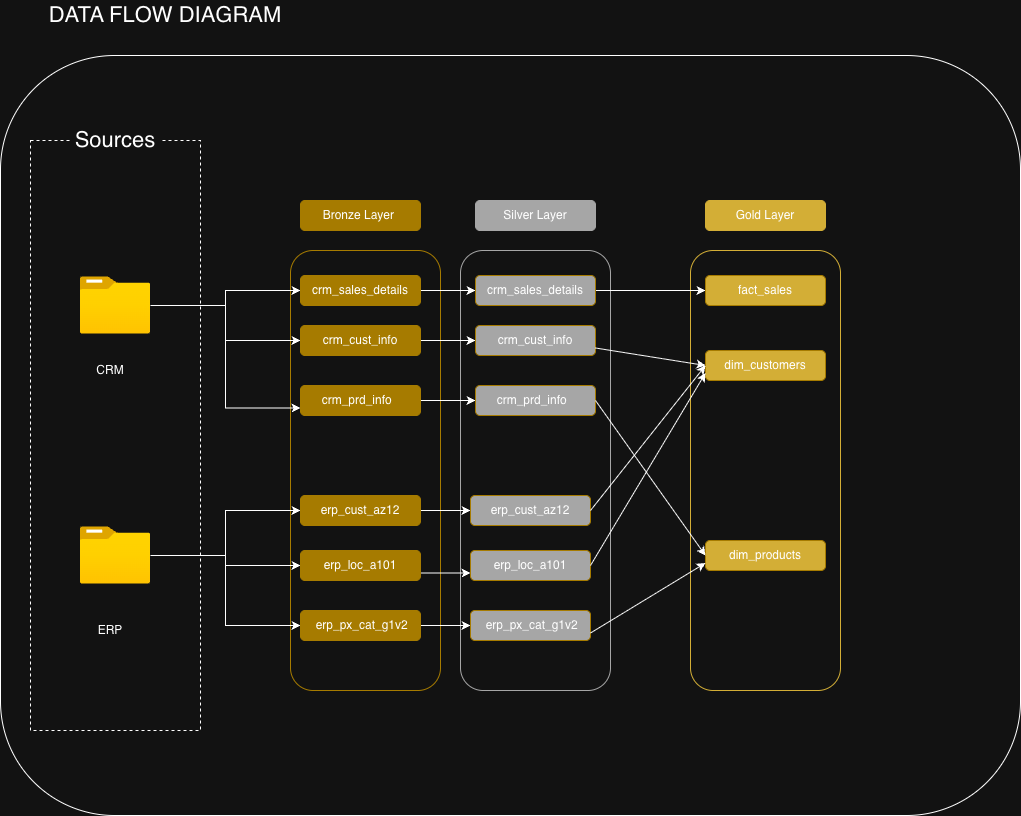

The diagram above was exported from draw.io. Its source (the exported page's mxGraphModel, read from the mxfile embedded in the PNG):
<mxGraphModel dx="1131" dy="770" grid="1" gridSize="10" guides="1" tooltips="1" connect="1" arrows="1" fold="1" page="1" pageScale="1" pageWidth="850" pageHeight="1100" math="0" shadow="0">
  <root>
    <mxCell id="0" />
    <mxCell id="1" parent="0" />
    <mxCell id="5Qdu_NO6R4-zD5sARYJw-45" parent="1" style="rounded=1;whiteSpace=wrap;html=1;" value="" vertex="1">
      <mxGeometry height="760" width="1020" x="540" y="385" as="geometry" />
    </mxCell>
    <mxCell id="5Qdu_NO6R4-zD5sARYJw-47" parent="1" style="rounded=0;whiteSpace=wrap;html=1;fillColor=none;dashed=1;strokeColor=light-dark(#000000,#FFFFFF);" value="" vertex="1">
      <mxGeometry height="590" width="170" x="570" y="470" as="geometry" />
    </mxCell>
    <mxCell id="5Qdu_NO6R4-zD5sARYJw-52" parent="1" style="text;html=1;whiteSpace=wrap;strokeColor=none;fillColor=default;align=center;verticalAlign=middle;rounded=0;" value="&lt;span style=&quot;font-size: 22px;&quot;&gt;Sources&lt;/span&gt;" vertex="1">
      <mxGeometry height="20" width="90" x="610" y="460" as="geometry" />
    </mxCell>
    <mxCell id="5Qdu_NO6R4-zD5sARYJw-53" parent="1" style="rounded=1;whiteSpace=wrap;html=1;fillColor=light-dark(#FFFFFF,#A6A6A6);strokeColor=light-dark(#000000,#A6A6A6);" value="Silver Layer" vertex="1">
      <mxGeometry height="30" width="120" x="1015" y="530" as="geometry" />
    </mxCell>
    <mxCell id="5Qdu_NO6R4-zD5sARYJw-54" parent="1" style="rounded=1;whiteSpace=wrap;html=1;strokeColor=light-dark(#000000,#A67B00);" value="" vertex="1">
      <mxGeometry height="440" width="150" x="830" y="580" as="geometry" />
    </mxCell>
    <mxCell id="5Qdu_NO6R4-zD5sARYJw-55" parent="1" style="rounded=1;whiteSpace=wrap;html=1;fillColor=light-dark(#FFFFFF,#A67B00);strokeColor=light-dark(#000000,#A67B00);" value="Bronze Layer&amp;nbsp;" vertex="1">
      <mxGeometry height="30" width="120" x="840" y="530" as="geometry" />
    </mxCell>
    <UserObject label="" id="5Qdu_NO6R4-zD5sARYJw-56">
      <mxCell parent="1" style="rounded=1;whiteSpace=wrap;html=1;strokeColor=light-dark(#000000,#A6A6A6);" vertex="1">
        <mxGeometry height="440" width="150" x="1000" y="580" as="geometry" />
      </mxCell>
    </UserObject>
    <mxCell id="5Qdu_NO6R4-zD5sARYJw-57" parent="1" style="rounded=1;whiteSpace=wrap;html=1;strokeColor=light-dark(#000000,#D3AE36);" value="" vertex="1">
      <mxGeometry height="440" width="150" x="1230" y="580" as="geometry" />
    </mxCell>
    <mxCell id="5Qdu_NO6R4-zD5sARYJw-58" parent="1" style="rounded=1;whiteSpace=wrap;html=1;fillColor=light-dark(#FFFFFF,#D3AE36);strokeColor=light-dark(#000000,#D3AE36);" value="Gold Layer" vertex="1">
      <mxGeometry height="30" width="120" x="1245" y="530" as="geometry" />
    </mxCell>
    <mxCell id="5Qdu_NO6R4-zD5sARYJw-99" edge="1" parent="1" source="5Qdu_NO6R4-zD5sARYJw-59" style="edgeStyle=orthogonalEdgeStyle;rounded=0;orthogonalLoop=1;jettySize=auto;html=1;entryX=0;entryY=0.5;entryDx=0;entryDy=0;" target="5Qdu_NO6R4-zD5sARYJw-91">
      <mxGeometry relative="1" as="geometry" />
    </mxCell>
    <mxCell id="5Qdu_NO6R4-zD5sARYJw-100" edge="1" parent="1" source="5Qdu_NO6R4-zD5sARYJw-59" style="edgeStyle=orthogonalEdgeStyle;rounded=0;orthogonalLoop=1;jettySize=auto;html=1;entryX=0;entryY=0.5;entryDx=0;entryDy=0;" target="5Qdu_NO6R4-zD5sARYJw-92">
      <mxGeometry relative="1" as="geometry" />
    </mxCell>
    <mxCell id="5Qdu_NO6R4-zD5sARYJw-101" edge="1" parent="1" source="5Qdu_NO6R4-zD5sARYJw-59" style="edgeStyle=orthogonalEdgeStyle;rounded=0;orthogonalLoop=1;jettySize=auto;html=1;entryX=0;entryY=0.5;entryDx=0;entryDy=0;" target="5Qdu_NO6R4-zD5sARYJw-93">
      <mxGeometry relative="1" as="geometry" />
    </mxCell>
    <mxCell id="5Qdu_NO6R4-zD5sARYJw-59" parent="1" style="image;aspect=fixed;html=1;points=[];align=center;fontSize=12;image=img/lib/azure2/general/Folder_Blank.svg;" value="" vertex="1">
      <mxGeometry height="60" width="70" x="620" y="855" as="geometry" />
    </mxCell>
    <mxCell id="5Qdu_NO6R4-zD5sARYJw-61" parent="1" style="text;html=1;whiteSpace=wrap;strokeColor=none;fillColor=none;align=center;verticalAlign=middle;rounded=0;" value="ERP" vertex="1">
      <mxGeometry height="30" width="60" x="620" y="945" as="geometry" />
    </mxCell>
    <mxCell id="5Qdu_NO6R4-zD5sARYJw-96" edge="1" parent="1" source="5Qdu_NO6R4-zD5sARYJw-73" style="edgeStyle=orthogonalEdgeStyle;rounded=0;orthogonalLoop=1;jettySize=auto;html=1;entryX=0;entryY=0.5;entryDx=0;entryDy=0;" target="5Qdu_NO6R4-zD5sARYJw-90">
      <mxGeometry relative="1" as="geometry" />
    </mxCell>
    <mxCell id="5Qdu_NO6R4-zD5sARYJw-97" edge="1" parent="1" source="5Qdu_NO6R4-zD5sARYJw-73" style="edgeStyle=orthogonalEdgeStyle;rounded=0;orthogonalLoop=1;jettySize=auto;html=1;entryX=0;entryY=0.5;entryDx=0;entryDy=0;" target="5Qdu_NO6R4-zD5sARYJw-89">
      <mxGeometry relative="1" as="geometry" />
    </mxCell>
    <mxCell id="5Qdu_NO6R4-zD5sARYJw-98" edge="1" parent="1" source="5Qdu_NO6R4-zD5sARYJw-73" style="edgeStyle=orthogonalEdgeStyle;rounded=0;orthogonalLoop=1;jettySize=auto;html=1;entryX=0;entryY=0.75;entryDx=0;entryDy=0;" target="5Qdu_NO6R4-zD5sARYJw-94">
      <mxGeometry relative="1" as="geometry" />
    </mxCell>
    <mxCell id="5Qdu_NO6R4-zD5sARYJw-73" parent="1" style="image;aspect=fixed;html=1;points=[];align=center;fontSize=12;image=img/lib/azure2/general/Folder_Blank.svg;" value="" vertex="1">
      <mxGeometry height="60" width="70" x="620" y="605" as="geometry" />
    </mxCell>
    <mxCell id="5Qdu_NO6R4-zD5sARYJw-74" parent="1" style="text;html=1;whiteSpace=wrap;strokeColor=none;fillColor=none;align=center;verticalAlign=middle;rounded=0;" value="CRM" vertex="1">
      <mxGeometry height="30" width="60" x="620" y="685" as="geometry" />
    </mxCell>
    <mxCell id="k4fbPBQ_53U8-sjOeBdD-10" edge="1" parent="1" source="5Qdu_NO6R4-zD5sARYJw-89" style="edgeStyle=orthogonalEdgeStyle;rounded=0;orthogonalLoop=1;jettySize=auto;html=1;exitX=1;exitY=0.5;exitDx=0;exitDy=0;entryX=0;entryY=0.5;entryDx=0;entryDy=0;" target="k4fbPBQ_53U8-sjOeBdD-3">
      <mxGeometry relative="1" as="geometry" />
    </mxCell>
    <mxCell id="5Qdu_NO6R4-zD5sARYJw-89" parent="1" style="rounded=1;whiteSpace=wrap;html=1;fillColor=light-dark(#FFFFFF,#A67B00);strokeColor=light-dark(#000000,#A67B00);" value="&amp;nbsp;crm_cust_info&amp;nbsp;" vertex="1">
      <mxGeometry height="30" width="120" x="840" y="655" as="geometry" />
    </mxCell>
    <mxCell id="k4fbPBQ_53U8-sjOeBdD-9" edge="1" parent="1" source="5Qdu_NO6R4-zD5sARYJw-90" style="edgeStyle=orthogonalEdgeStyle;rounded=0;orthogonalLoop=1;jettySize=auto;html=1;exitX=1;exitY=0.5;exitDx=0;exitDy=0;entryX=0;entryY=0.5;entryDx=0;entryDy=0;" target="k4fbPBQ_53U8-sjOeBdD-2">
      <mxGeometry relative="1" as="geometry" />
    </mxCell>
    <mxCell id="5Qdu_NO6R4-zD5sARYJw-90" parent="1" style="rounded=1;whiteSpace=wrap;html=1;fillColor=light-dark(#FFFFFF,#A67B00);strokeColor=light-dark(#000000,#A67B00);" value="crm_sales_details" vertex="1">
      <mxGeometry height="30" width="120" x="840" y="605" as="geometry" />
    </mxCell>
    <mxCell id="k4fbPBQ_53U8-sjOeBdD-12" edge="1" parent="1" source="5Qdu_NO6R4-zD5sARYJw-91" style="edgeStyle=orthogonalEdgeStyle;rounded=0;orthogonalLoop=1;jettySize=auto;html=1;exitX=1;exitY=0.5;exitDx=0;exitDy=0;entryX=0;entryY=0.5;entryDx=0;entryDy=0;" target="k4fbPBQ_53U8-sjOeBdD-5">
      <mxGeometry relative="1" as="geometry" />
    </mxCell>
    <mxCell id="5Qdu_NO6R4-zD5sARYJw-91" parent="1" style="rounded=1;whiteSpace=wrap;html=1;fillColor=light-dark(#FFFFFF,#A67B00);strokeColor=light-dark(#000000,#A67B00);" value="erp_cust_az12" vertex="1">
      <mxGeometry height="30" width="120" x="840" y="825" as="geometry" />
    </mxCell>
    <mxCell id="k4fbPBQ_53U8-sjOeBdD-13" edge="1" parent="1" source="5Qdu_NO6R4-zD5sARYJw-92" style="edgeStyle=orthogonalEdgeStyle;rounded=0;orthogonalLoop=1;jettySize=auto;html=1;exitX=1;exitY=0.75;exitDx=0;exitDy=0;entryX=0;entryY=0.75;entryDx=0;entryDy=0;" target="k4fbPBQ_53U8-sjOeBdD-6">
      <mxGeometry relative="1" as="geometry" />
    </mxCell>
    <mxCell id="5Qdu_NO6R4-zD5sARYJw-92" parent="1" style="rounded=1;whiteSpace=wrap;html=1;fillColor=light-dark(#FFFFFF,#A67B00);strokeColor=light-dark(#000000,#A67B00);" value="erp_loc_a101" vertex="1">
      <mxGeometry height="30" width="120" x="840" y="880" as="geometry" />
    </mxCell>
    <mxCell id="k4fbPBQ_53U8-sjOeBdD-14" edge="1" parent="1" source="5Qdu_NO6R4-zD5sARYJw-93" style="edgeStyle=orthogonalEdgeStyle;rounded=0;orthogonalLoop=1;jettySize=auto;html=1;exitX=1;exitY=0.5;exitDx=0;exitDy=0;entryX=0;entryY=0.5;entryDx=0;entryDy=0;" target="k4fbPBQ_53U8-sjOeBdD-7">
      <mxGeometry relative="1" as="geometry" />
    </mxCell>
    <mxCell id="5Qdu_NO6R4-zD5sARYJw-93" parent="1" style="rounded=1;whiteSpace=wrap;html=1;fillColor=light-dark(#FFFFFF,#A67B00);strokeColor=light-dark(#000000,#A67B00);" value="&amp;nbsp;erp_px_cat_g1v2" vertex="1">
      <mxGeometry height="30" width="120" x="840" y="940" as="geometry" />
    </mxCell>
    <mxCell id="k4fbPBQ_53U8-sjOeBdD-11" edge="1" parent="1" source="5Qdu_NO6R4-zD5sARYJw-94" style="edgeStyle=orthogonalEdgeStyle;rounded=0;orthogonalLoop=1;jettySize=auto;html=1;exitX=1;exitY=0.5;exitDx=0;exitDy=0;entryX=0;entryY=0.5;entryDx=0;entryDy=0;" target="k4fbPBQ_53U8-sjOeBdD-4">
      <mxGeometry relative="1" as="geometry" />
    </mxCell>
    <mxCell id="5Qdu_NO6R4-zD5sARYJw-94" parent="1" style="rounded=1;whiteSpace=wrap;html=1;fillColor=light-dark(#FFFFFF,#A67B00);strokeColor=light-dark(#000000,#A67B00);" value="crm_prd_info&amp;nbsp;&amp;nbsp;" vertex="1">
      <mxGeometry height="30" width="120" x="840" y="715" as="geometry" />
    </mxCell>
    <mxCell id="k4fbPBQ_53U8-sjOeBdD-22" edge="1" parent="1" source="k4fbPBQ_53U8-sjOeBdD-2" style="edgeStyle=orthogonalEdgeStyle;rounded=0;orthogonalLoop=1;jettySize=auto;html=1;exitX=1;exitY=0.5;exitDx=0;exitDy=0;entryX=0;entryY=0.5;entryDx=0;entryDy=0;" target="k4fbPBQ_53U8-sjOeBdD-16">
      <mxGeometry relative="1" as="geometry" />
    </mxCell>
    <mxCell id="k4fbPBQ_53U8-sjOeBdD-2" parent="1" style="rounded=1;whiteSpace=wrap;html=1;fillColor=light-dark(#FFFFFF,#A6A6A6);strokeColor=light-dark(#000000,#A67B00);" value="crm_sales_details" vertex="1">
      <mxGeometry height="30" width="120" x="1015" y="605" as="geometry" />
    </mxCell>
    <mxCell id="k4fbPBQ_53U8-sjOeBdD-3" parent="1" style="rounded=1;whiteSpace=wrap;html=1;fillColor=light-dark(#FFFFFF,#A6A6A6);strokeColor=light-dark(#000000,#A67B00);" value="&amp;nbsp;crm_cust_info&amp;nbsp;" vertex="1">
      <mxGeometry height="30" width="120" x="1015" y="655" as="geometry" />
    </mxCell>
    <mxCell id="k4fbPBQ_53U8-sjOeBdD-4" parent="1" style="rounded=1;whiteSpace=wrap;html=1;fillColor=light-dark(#FFFFFF,#A6A6A6);strokeColor=light-dark(#000000,#A67B00);" value="crm_prd_info&amp;nbsp;&amp;nbsp;" vertex="1">
      <mxGeometry height="30" width="120" x="1015" y="715" as="geometry" />
    </mxCell>
    <mxCell id="k4fbPBQ_53U8-sjOeBdD-5" parent="1" style="rounded=1;whiteSpace=wrap;html=1;fillColor=light-dark(#FFFFFF,#A6A6A6);strokeColor=light-dark(#000000,#A67B00);" value="erp_cust_az12" vertex="1">
      <mxGeometry height="30" width="120" x="1010" y="825" as="geometry" />
    </mxCell>
    <mxCell id="k4fbPBQ_53U8-sjOeBdD-6" parent="1" style="rounded=1;whiteSpace=wrap;html=1;fillColor=light-dark(#FFFFFF,#A6A6A6);strokeColor=light-dark(#000000,#A67B00);" value="erp_loc_a101" vertex="1">
      <mxGeometry height="30" width="120" x="1010" y="880" as="geometry" />
    </mxCell>
    <mxCell id="k4fbPBQ_53U8-sjOeBdD-7" parent="1" style="rounded=1;whiteSpace=wrap;html=1;fillColor=light-dark(#FFFFFF,#A6A6A6);strokeColor=light-dark(#000000,#A67B00);" value="&amp;nbsp;erp_px_cat_g1v2" vertex="1">
      <mxGeometry height="30" width="120" x="1010" y="940" as="geometry" />
    </mxCell>
    <mxCell id="k4fbPBQ_53U8-sjOeBdD-16" parent="1" style="rounded=1;whiteSpace=wrap;html=1;fillColor=light-dark(#FFFFFF,#D3AE36);strokeColor=light-dark(#000000,#A67B00);" value="fact_sales" vertex="1">
      <mxGeometry height="30" width="120" x="1245" y="605" as="geometry" />
    </mxCell>
    <mxCell id="k4fbPBQ_53U8-sjOeBdD-17" parent="1" style="rounded=1;whiteSpace=wrap;html=1;fillColor=light-dark(#FFFFFF,#D3AE36);strokeColor=light-dark(#000000,#A67B00);" value="dim_customers" vertex="1">
      <mxGeometry height="30" width="120" x="1245" y="680" as="geometry" />
    </mxCell>
    <mxCell id="k4fbPBQ_53U8-sjOeBdD-18" parent="1" style="rounded=1;whiteSpace=wrap;html=1;fillColor=light-dark(#FFFFFF,#D3AE36);strokeColor=light-dark(#000000,#A67B00);" value="dim_products" vertex="1">
      <mxGeometry height="30" width="120" x="1245" y="870" as="geometry" />
    </mxCell>
    <mxCell id="k4fbPBQ_53U8-sjOeBdD-23" edge="1" parent="1" source="k4fbPBQ_53U8-sjOeBdD-4" style="endArrow=classic;html=1;rounded=0;entryX=0;entryY=0.5;entryDx=0;entryDy=0;exitX=1;exitY=0.5;exitDx=0;exitDy=0;" target="k4fbPBQ_53U8-sjOeBdD-18" value="">
      <mxGeometry height="50" relative="1" width="50" as="geometry">
        <mxPoint x="990" y="800" as="sourcePoint" />
        <mxPoint x="1040" y="750" as="targetPoint" />
      </mxGeometry>
    </mxCell>
    <mxCell id="k4fbPBQ_53U8-sjOeBdD-24" edge="1" parent="1" source="k4fbPBQ_53U8-sjOeBdD-5" style="endArrow=classic;html=1;rounded=0;entryX=0;entryY=0.5;entryDx=0;entryDy=0;exitX=1;exitY=0.5;exitDx=0;exitDy=0;" target="k4fbPBQ_53U8-sjOeBdD-17" value="">
      <mxGeometry height="50" relative="1" width="50" as="geometry">
        <mxPoint x="1160" y="850" as="sourcePoint" />
        <mxPoint x="1270" y="1005" as="targetPoint" />
      </mxGeometry>
    </mxCell>
    <mxCell id="k4fbPBQ_53U8-sjOeBdD-25" edge="1" parent="1" source="k4fbPBQ_53U8-sjOeBdD-6" style="endArrow=classic;html=1;rounded=0;entryX=0;entryY=0.75;entryDx=0;entryDy=0;exitX=1;exitY=0.5;exitDx=0;exitDy=0;" target="k4fbPBQ_53U8-sjOeBdD-17" value="">
      <mxGeometry height="50" relative="1" width="50" as="geometry">
        <mxPoint x="1170" y="910" as="sourcePoint" />
        <mxPoint x="1280" y="1065" as="targetPoint" />
      </mxGeometry>
    </mxCell>
    <mxCell id="k4fbPBQ_53U8-sjOeBdD-26" edge="1" parent="1" source="k4fbPBQ_53U8-sjOeBdD-7" style="endArrow=classic;html=1;rounded=0;entryX=0;entryY=0.75;entryDx=0;entryDy=0;exitX=1;exitY=0.75;exitDx=0;exitDy=0;" target="k4fbPBQ_53U8-sjOeBdD-18" value="">
      <mxGeometry height="50" relative="1" width="50" as="geometry">
        <mxPoint x="1180" y="960" as="sourcePoint" />
        <mxPoint x="1290" y="1115" as="targetPoint" />
      </mxGeometry>
    </mxCell>
    <mxCell id="k4fbPBQ_53U8-sjOeBdD-28" edge="1" parent="1" source="k4fbPBQ_53U8-sjOeBdD-3" style="endArrow=classic;html=1;rounded=0;entryX=0;entryY=0.5;entryDx=0;entryDy=0;exitX=1;exitY=0.75;exitDx=0;exitDy=0;" target="k4fbPBQ_53U8-sjOeBdD-17" value="">
      <mxGeometry height="50" relative="1" width="50" as="geometry">
        <mxPoint x="1130" y="660" as="sourcePoint" />
        <mxPoint x="1240" y="815" as="targetPoint" />
      </mxGeometry>
    </mxCell>
    <mxCell id="k4fbPBQ_53U8-sjOeBdD-29" parent="1" style="text;html=1;whiteSpace=wrap;strokeColor=none;fillColor=none;align=center;verticalAlign=middle;rounded=0;" value="&lt;font style=&quot;font-size: 22px;&quot;&gt;DATA FLOW DIAGRAM&lt;/font&gt;" vertex="1">
      <mxGeometry height="30" width="270" x="570" y="330" as="geometry" />
    </mxCell>
  </root>
</mxGraphModel>